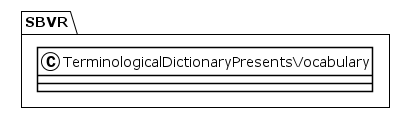

The diagram above was rendered by PlantUML. Its source (embedded in the PNG):
@startuml
!theme plain
package SBVR {
class TerminologicalDictionaryPresentsVocabulary {
}
}
@enduml